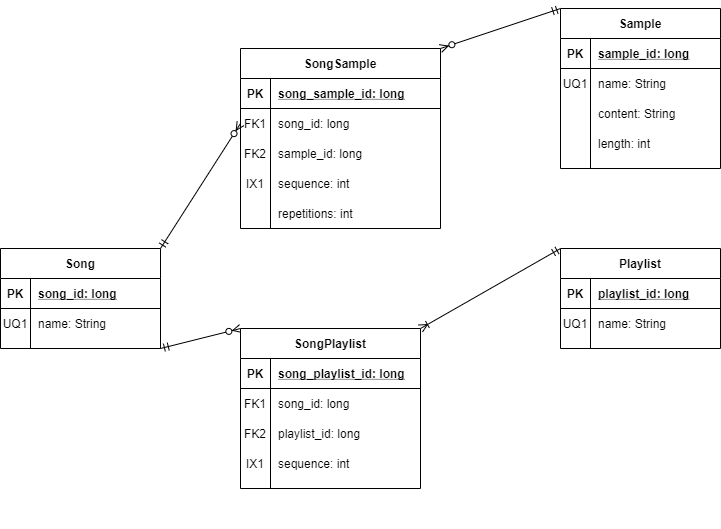

The diagram above was exported from draw.io. Its source (the exported page's mxGraphModel, read from the mxfile embedded in the PNG):
<mxGraphModel dx="1038" dy="531" grid="1" gridSize="10" guides="1" tooltips="1" connect="1" arrows="1" fold="1" page="1" pageScale="1" pageWidth="827" pageHeight="1169" math="0" shadow="0">
  <root>
    <mxCell id="WIyWlLk6GJQsqaUBKTNV-0" />
    <mxCell id="WIyWlLk6GJQsqaUBKTNV-1" parent="WIyWlLk6GJQsqaUBKTNV-0" />
    <mxCell id="2uIhIPU59x-Is4CSw4BV-49" value="" style="shape=partialRectangle;collapsible=0;dropTarget=0;pointerEvents=0;fillColor=none;top=0;left=0;bottom=0;right=0;points=[[0,0.5],[1,0.5]];portConstraint=eastwest;" vertex="1" parent="WIyWlLk6GJQsqaUBKTNV-1">
      <mxGeometry x="40" y="530" width="200" height="30" as="geometry" />
    </mxCell>
    <mxCell id="2uIhIPU59x-Is4CSw4BV-50" value="" style="shape=partialRectangle;connectable=0;fillColor=none;top=0;left=0;bottom=0;right=0;editable=1;overflow=hidden;" vertex="1" parent="2uIhIPU59x-Is4CSw4BV-49">
      <mxGeometry width="30" height="30" as="geometry" />
    </mxCell>
    <mxCell id="2uIhIPU59x-Is4CSw4BV-51" value="" style="shape=partialRectangle;connectable=0;fillColor=none;top=0;left=0;bottom=0;right=0;align=left;spacingLeft=6;overflow=hidden;" vertex="1" parent="2uIhIPU59x-Is4CSw4BV-49">
      <mxGeometry x="30" width="170" height="30" as="geometry" />
    </mxCell>
    <mxCell id="2uIhIPU59x-Is4CSw4BV-92" value="" style="shape=partialRectangle;collapsible=0;dropTarget=0;pointerEvents=0;fillColor=none;top=0;left=0;bottom=0;right=0;points=[[0,0.5],[1,0.5]];portConstraint=eastwest;" vertex="1" parent="WIyWlLk6GJQsqaUBKTNV-1">
      <mxGeometry x="280" y="230" width="180" height="30" as="geometry" />
    </mxCell>
    <mxCell id="2uIhIPU59x-Is4CSw4BV-93" value="" style="shape=partialRectangle;connectable=0;fillColor=none;top=0;left=0;bottom=0;right=0;editable=1;overflow=hidden;" vertex="1" parent="2uIhIPU59x-Is4CSw4BV-92">
      <mxGeometry width="30" height="30" as="geometry" />
    </mxCell>
    <mxCell id="2uIhIPU59x-Is4CSw4BV-94" value="repetitions: int" style="shape=partialRectangle;connectable=0;fillColor=none;top=0;left=0;bottom=0;right=0;align=left;spacingLeft=6;overflow=hidden;" vertex="1" parent="2uIhIPU59x-Is4CSw4BV-92">
      <mxGeometry x="30" width="150" height="30" as="geometry" />
    </mxCell>
    <mxCell id="2uIhIPU59x-Is4CSw4BV-95" value="" style="fontSize=12;html=1;endArrow=ERzeroToMany;endFill=1;exitX=1;exitY=0;exitDx=0;exitDy=0;entryX=0;entryY=0.5;entryDx=0;entryDy=0;startArrow=ERmandOne;startFill=0;" edge="1" parent="WIyWlLk6GJQsqaUBKTNV-1" source="2uIhIPU59x-Is4CSw4BV-19" target="2uIhIPU59x-Is4CSw4BV-83">
      <mxGeometry width="100" height="100" relative="1" as="geometry">
        <mxPoint x="180" y="280" as="sourcePoint" />
        <mxPoint x="340" y="200" as="targetPoint" />
      </mxGeometry>
    </mxCell>
    <mxCell id="2uIhIPU59x-Is4CSw4BV-96" value="" style="fontSize=12;html=1;endArrow=ERmandOne;endFill=0;entryX=0;entryY=0;entryDx=0;entryDy=0;exitX=1;exitY=0;exitDx=0;exitDy=0;startArrow=ERzeroToMany;startFill=1;" edge="1" parent="WIyWlLk6GJQsqaUBKTNV-1" source="2uIhIPU59x-Is4CSw4BV-79" target="yMd8YVYZ49eJrcG7RLla-13">
      <mxGeometry width="100" height="100" relative="1" as="geometry">
        <mxPoint x="450" y="160" as="sourcePoint" />
        <mxPoint x="550" y="60" as="targetPoint" />
      </mxGeometry>
    </mxCell>
    <mxCell id="2uIhIPU59x-Is4CSw4BV-110" value="" style="fontSize=12;html=1;endArrow=ERzeroToMany;startArrow=ERmandOne;exitX=1;exitY=1;exitDx=0;exitDy=0;entryX=0;entryY=0;entryDx=0;entryDy=0;endFill=1;" edge="1" parent="WIyWlLk6GJQsqaUBKTNV-1" source="2uIhIPU59x-Is4CSw4BV-19" target="2uIhIPU59x-Is4CSw4BV-97">
      <mxGeometry width="100" height="100" relative="1" as="geometry">
        <mxPoint x="180" y="500" as="sourcePoint" />
        <mxPoint x="280" y="400" as="targetPoint" />
      </mxGeometry>
    </mxCell>
    <mxCell id="2uIhIPU59x-Is4CSw4BV-111" value="" style="fontSize=12;html=1;endArrow=ERoneToMany;startArrow=ERmandOne;entryX=1;entryY=0;entryDx=0;entryDy=0;endFill=0;exitX=0;exitY=0;exitDx=0;exitDy=0;" edge="1" parent="WIyWlLk6GJQsqaUBKTNV-1" source="2uIhIPU59x-Is4CSw4BV-112" target="2uIhIPU59x-Is4CSw4BV-97">
      <mxGeometry width="100" height="100" relative="1" as="geometry">
        <mxPoint x="600" y="320" as="sourcePoint" />
        <mxPoint x="700" y="510" as="targetPoint" />
      </mxGeometry>
    </mxCell>
    <mxCell id="2uIhIPU59x-Is4CSw4BV-79" value="SongSample" style="shape=table;startSize=30;container=1;collapsible=1;childLayout=tableLayout;fixedRows=1;rowLines=0;fontStyle=1;align=center;resizeLast=1;" vertex="1" parent="WIyWlLk6GJQsqaUBKTNV-1">
      <mxGeometry x="280" y="80" width="200" height="180" as="geometry" />
    </mxCell>
    <mxCell id="2uIhIPU59x-Is4CSw4BV-80" value="" style="shape=partialRectangle;collapsible=0;dropTarget=0;pointerEvents=0;fillColor=none;top=0;left=0;bottom=1;right=0;points=[[0,0.5],[1,0.5]];portConstraint=eastwest;" vertex="1" parent="2uIhIPU59x-Is4CSw4BV-79">
      <mxGeometry y="30" width="200" height="30" as="geometry" />
    </mxCell>
    <mxCell id="2uIhIPU59x-Is4CSw4BV-81" value="PK" style="shape=partialRectangle;connectable=0;fillColor=none;top=0;left=0;bottom=0;right=0;fontStyle=1;overflow=hidden;" vertex="1" parent="2uIhIPU59x-Is4CSw4BV-80">
      <mxGeometry width="30" height="30" as="geometry" />
    </mxCell>
    <mxCell id="2uIhIPU59x-Is4CSw4BV-82" value="song_sample_id: long" style="shape=partialRectangle;connectable=0;fillColor=none;top=0;left=0;bottom=0;right=0;align=left;spacingLeft=6;fontStyle=5;overflow=hidden;" vertex="1" parent="2uIhIPU59x-Is4CSw4BV-80">
      <mxGeometry x="30" width="170" height="30" as="geometry" />
    </mxCell>
    <mxCell id="2uIhIPU59x-Is4CSw4BV-83" value="" style="shape=partialRectangle;collapsible=0;dropTarget=0;pointerEvents=0;fillColor=none;top=0;left=0;bottom=0;right=0;points=[[0,0.5],[1,0.5]];portConstraint=eastwest;" vertex="1" parent="2uIhIPU59x-Is4CSw4BV-79">
      <mxGeometry y="60" width="200" height="30" as="geometry" />
    </mxCell>
    <mxCell id="2uIhIPU59x-Is4CSw4BV-84" value="FK1" style="shape=partialRectangle;connectable=0;fillColor=none;top=0;left=0;bottom=0;right=0;editable=1;overflow=hidden;" vertex="1" parent="2uIhIPU59x-Is4CSw4BV-83">
      <mxGeometry width="30" height="30" as="geometry" />
    </mxCell>
    <mxCell id="2uIhIPU59x-Is4CSw4BV-85" value="song_id: long" style="shape=partialRectangle;connectable=0;fillColor=none;top=0;left=0;bottom=0;right=0;align=left;spacingLeft=6;overflow=hidden;" vertex="1" parent="2uIhIPU59x-Is4CSw4BV-83">
      <mxGeometry x="30" width="170" height="30" as="geometry" />
    </mxCell>
    <mxCell id="2uIhIPU59x-Is4CSw4BV-86" value="" style="shape=partialRectangle;collapsible=0;dropTarget=0;pointerEvents=0;fillColor=none;top=0;left=0;bottom=0;right=0;points=[[0,0.5],[1,0.5]];portConstraint=eastwest;" vertex="1" parent="2uIhIPU59x-Is4CSw4BV-79">
      <mxGeometry y="90" width="200" height="30" as="geometry" />
    </mxCell>
    <mxCell id="2uIhIPU59x-Is4CSw4BV-87" value="FK2" style="shape=partialRectangle;connectable=0;fillColor=none;top=0;left=0;bottom=0;right=0;editable=1;overflow=hidden;" vertex="1" parent="2uIhIPU59x-Is4CSw4BV-86">
      <mxGeometry width="30" height="30" as="geometry" />
    </mxCell>
    <mxCell id="2uIhIPU59x-Is4CSw4BV-88" value="sample_id: long" style="shape=partialRectangle;connectable=0;fillColor=none;top=0;left=0;bottom=0;right=0;align=left;spacingLeft=6;overflow=hidden;" vertex="1" parent="2uIhIPU59x-Is4CSw4BV-86">
      <mxGeometry x="30" width="170" height="30" as="geometry" />
    </mxCell>
    <mxCell id="2uIhIPU59x-Is4CSw4BV-89" value="" style="shape=partialRectangle;collapsible=0;dropTarget=0;pointerEvents=0;fillColor=none;top=0;left=0;bottom=0;right=0;points=[[0,0.5],[1,0.5]];portConstraint=eastwest;" vertex="1" parent="2uIhIPU59x-Is4CSw4BV-79">
      <mxGeometry y="120" width="200" height="30" as="geometry" />
    </mxCell>
    <mxCell id="2uIhIPU59x-Is4CSw4BV-90" value="IX1" style="shape=partialRectangle;connectable=0;fillColor=none;top=0;left=0;bottom=0;right=0;editable=1;overflow=hidden;" vertex="1" parent="2uIhIPU59x-Is4CSw4BV-89">
      <mxGeometry width="30" height="30" as="geometry" />
    </mxCell>
    <mxCell id="2uIhIPU59x-Is4CSw4BV-91" value="sequence: int" style="shape=partialRectangle;connectable=0;fillColor=none;top=0;left=0;bottom=0;right=0;align=left;spacingLeft=6;overflow=hidden;" vertex="1" parent="2uIhIPU59x-Is4CSw4BV-89">
      <mxGeometry x="30" width="170" height="30" as="geometry" />
    </mxCell>
    <mxCell id="yMd8YVYZ49eJrcG7RLla-13" value="Sample" style="shape=table;startSize=30;container=1;collapsible=1;childLayout=tableLayout;fixedRows=1;rowLines=0;fontStyle=1;align=center;resizeLast=1;" parent="WIyWlLk6GJQsqaUBKTNV-1" vertex="1">
      <mxGeometry x="600" y="40" width="160" height="160" as="geometry" />
    </mxCell>
    <mxCell id="yMd8YVYZ49eJrcG7RLla-14" value="" style="shape=partialRectangle;collapsible=0;dropTarget=0;pointerEvents=0;fillColor=none;top=0;left=0;bottom=1;right=0;points=[[0,0.5],[1,0.5]];portConstraint=eastwest;" parent="yMd8YVYZ49eJrcG7RLla-13" vertex="1">
      <mxGeometry y="30" width="160" height="30" as="geometry" />
    </mxCell>
    <mxCell id="yMd8YVYZ49eJrcG7RLla-15" value="PK" style="shape=partialRectangle;connectable=0;fillColor=none;top=0;left=0;bottom=0;right=0;fontStyle=1;overflow=hidden;" parent="yMd8YVYZ49eJrcG7RLla-14" vertex="1">
      <mxGeometry width="30" height="30" as="geometry" />
    </mxCell>
    <mxCell id="yMd8YVYZ49eJrcG7RLla-16" value="sample_id: long" style="shape=partialRectangle;connectable=0;fillColor=none;top=0;left=0;bottom=0;right=0;align=left;spacingLeft=6;fontStyle=5;overflow=hidden;" parent="yMd8YVYZ49eJrcG7RLla-14" vertex="1">
      <mxGeometry x="30" width="130" height="30" as="geometry" />
    </mxCell>
    <mxCell id="yMd8YVYZ49eJrcG7RLla-17" value="" style="shape=partialRectangle;collapsible=0;dropTarget=0;pointerEvents=0;fillColor=none;top=0;left=0;bottom=0;right=0;points=[[0,0.5],[1,0.5]];portConstraint=eastwest;" parent="yMd8YVYZ49eJrcG7RLla-13" vertex="1">
      <mxGeometry y="60" width="160" height="30" as="geometry" />
    </mxCell>
    <mxCell id="yMd8YVYZ49eJrcG7RLla-18" value="UQ1" style="shape=partialRectangle;connectable=0;fillColor=none;top=0;left=0;bottom=0;right=0;editable=1;overflow=hidden;" parent="yMd8YVYZ49eJrcG7RLla-17" vertex="1">
      <mxGeometry width="30" height="30" as="geometry" />
    </mxCell>
    <mxCell id="yMd8YVYZ49eJrcG7RLla-19" value="name: String" style="shape=partialRectangle;connectable=0;fillColor=none;top=0;left=0;bottom=0;right=0;align=left;spacingLeft=6;overflow=hidden;" parent="yMd8YVYZ49eJrcG7RLla-17" vertex="1">
      <mxGeometry x="30" width="130" height="30" as="geometry" />
    </mxCell>
    <mxCell id="yMd8YVYZ49eJrcG7RLla-20" value="" style="shape=partialRectangle;collapsible=0;dropTarget=0;pointerEvents=0;fillColor=none;top=0;left=0;bottom=0;right=0;points=[[0,0.5],[1,0.5]];portConstraint=eastwest;" parent="yMd8YVYZ49eJrcG7RLla-13" vertex="1">
      <mxGeometry y="90" width="160" height="30" as="geometry" />
    </mxCell>
    <mxCell id="yMd8YVYZ49eJrcG7RLla-21" value="" style="shape=partialRectangle;connectable=0;fillColor=none;top=0;left=0;bottom=0;right=0;editable=1;overflow=hidden;" parent="yMd8YVYZ49eJrcG7RLla-20" vertex="1">
      <mxGeometry width="30" height="30" as="geometry" />
    </mxCell>
    <mxCell id="yMd8YVYZ49eJrcG7RLla-22" value="content: String" style="shape=partialRectangle;connectable=0;fillColor=none;top=0;left=0;bottom=0;right=0;align=left;spacingLeft=6;overflow=hidden;" parent="yMd8YVYZ49eJrcG7RLla-20" vertex="1">
      <mxGeometry x="30" width="130" height="30" as="geometry" />
    </mxCell>
    <mxCell id="yMd8YVYZ49eJrcG7RLla-23" value="" style="shape=partialRectangle;collapsible=0;dropTarget=0;pointerEvents=0;fillColor=none;top=0;left=0;bottom=0;right=0;points=[[0,0.5],[1,0.5]];portConstraint=eastwest;" parent="yMd8YVYZ49eJrcG7RLla-13" vertex="1">
      <mxGeometry y="120" width="160" height="30" as="geometry" />
    </mxCell>
    <mxCell id="yMd8YVYZ49eJrcG7RLla-24" value="" style="shape=partialRectangle;connectable=0;fillColor=none;top=0;left=0;bottom=0;right=0;editable=1;overflow=hidden;" parent="yMd8YVYZ49eJrcG7RLla-23" vertex="1">
      <mxGeometry width="30" height="30" as="geometry" />
    </mxCell>
    <mxCell id="yMd8YVYZ49eJrcG7RLla-25" value="length: int" style="shape=partialRectangle;connectable=0;fillColor=none;top=0;left=0;bottom=0;right=0;align=left;spacingLeft=6;overflow=hidden;" parent="yMd8YVYZ49eJrcG7RLla-23" vertex="1">
      <mxGeometry x="30" width="130" height="30" as="geometry" />
    </mxCell>
    <mxCell id="2uIhIPU59x-Is4CSw4BV-19" value="Song" style="shape=table;startSize=30;container=1;collapsible=1;childLayout=tableLayout;fixedRows=1;rowLines=0;fontStyle=1;align=center;resizeLast=1;" vertex="1" parent="WIyWlLk6GJQsqaUBKTNV-1">
      <mxGeometry x="40" y="280" width="160" height="100" as="geometry" />
    </mxCell>
    <mxCell id="2uIhIPU59x-Is4CSw4BV-20" value="" style="shape=partialRectangle;collapsible=0;dropTarget=0;pointerEvents=0;fillColor=none;top=0;left=0;bottom=1;right=0;points=[[0,0.5],[1,0.5]];portConstraint=eastwest;" vertex="1" parent="2uIhIPU59x-Is4CSw4BV-19">
      <mxGeometry y="30" width="160" height="30" as="geometry" />
    </mxCell>
    <mxCell id="2uIhIPU59x-Is4CSw4BV-21" value="PK" style="shape=partialRectangle;connectable=0;fillColor=none;top=0;left=0;bottom=0;right=0;fontStyle=1;overflow=hidden;" vertex="1" parent="2uIhIPU59x-Is4CSw4BV-20">
      <mxGeometry width="30" height="30" as="geometry" />
    </mxCell>
    <mxCell id="2uIhIPU59x-Is4CSw4BV-22" value="song_id: long" style="shape=partialRectangle;connectable=0;fillColor=none;top=0;left=0;bottom=0;right=0;align=left;spacingLeft=6;fontStyle=5;overflow=hidden;" vertex="1" parent="2uIhIPU59x-Is4CSw4BV-20">
      <mxGeometry x="30" width="130" height="30" as="geometry" />
    </mxCell>
    <mxCell id="2uIhIPU59x-Is4CSw4BV-23" value="" style="shape=partialRectangle;collapsible=0;dropTarget=0;pointerEvents=0;fillColor=none;top=0;left=0;bottom=0;right=0;points=[[0,0.5],[1,0.5]];portConstraint=eastwest;" vertex="1" parent="2uIhIPU59x-Is4CSw4BV-19">
      <mxGeometry y="60" width="160" height="30" as="geometry" />
    </mxCell>
    <mxCell id="2uIhIPU59x-Is4CSw4BV-24" value="UQ1" style="shape=partialRectangle;connectable=0;fillColor=none;top=0;left=0;bottom=0;right=0;editable=1;overflow=hidden;" vertex="1" parent="2uIhIPU59x-Is4CSw4BV-23">
      <mxGeometry width="30" height="30" as="geometry" />
    </mxCell>
    <mxCell id="2uIhIPU59x-Is4CSw4BV-25" value="name: String" style="shape=partialRectangle;connectable=0;fillColor=none;top=0;left=0;bottom=0;right=0;align=left;spacingLeft=6;overflow=hidden;" vertex="1" parent="2uIhIPU59x-Is4CSw4BV-23">
      <mxGeometry x="30" width="130" height="30" as="geometry" />
    </mxCell>
    <mxCell id="2uIhIPU59x-Is4CSw4BV-97" value="SongPlaylist" style="shape=table;startSize=30;container=1;collapsible=1;childLayout=tableLayout;fixedRows=1;rowLines=0;fontStyle=1;align=center;resizeLast=1;" vertex="1" parent="WIyWlLk6GJQsqaUBKTNV-1">
      <mxGeometry x="280" y="360" width="180" height="160" as="geometry" />
    </mxCell>
    <mxCell id="2uIhIPU59x-Is4CSw4BV-98" value="" style="shape=partialRectangle;collapsible=0;dropTarget=0;pointerEvents=0;fillColor=none;top=0;left=0;bottom=1;right=0;points=[[0,0.5],[1,0.5]];portConstraint=eastwest;" vertex="1" parent="2uIhIPU59x-Is4CSw4BV-97">
      <mxGeometry y="30" width="180" height="30" as="geometry" />
    </mxCell>
    <mxCell id="2uIhIPU59x-Is4CSw4BV-99" value="PK" style="shape=partialRectangle;connectable=0;fillColor=none;top=0;left=0;bottom=0;right=0;fontStyle=1;overflow=hidden;" vertex="1" parent="2uIhIPU59x-Is4CSw4BV-98">
      <mxGeometry width="30" height="30" as="geometry" />
    </mxCell>
    <mxCell id="2uIhIPU59x-Is4CSw4BV-100" value="song_playlist_id: long" style="shape=partialRectangle;connectable=0;fillColor=none;top=0;left=0;bottom=0;right=0;align=left;spacingLeft=6;fontStyle=5;overflow=hidden;" vertex="1" parent="2uIhIPU59x-Is4CSw4BV-98">
      <mxGeometry x="30" width="150" height="30" as="geometry" />
    </mxCell>
    <mxCell id="2uIhIPU59x-Is4CSw4BV-101" value="" style="shape=partialRectangle;collapsible=0;dropTarget=0;pointerEvents=0;fillColor=none;top=0;left=0;bottom=0;right=0;points=[[0,0.5],[1,0.5]];portConstraint=eastwest;" vertex="1" parent="2uIhIPU59x-Is4CSw4BV-97">
      <mxGeometry y="60" width="180" height="30" as="geometry" />
    </mxCell>
    <mxCell id="2uIhIPU59x-Is4CSw4BV-102" value="FK1" style="shape=partialRectangle;connectable=0;fillColor=none;top=0;left=0;bottom=0;right=0;editable=1;overflow=hidden;" vertex="1" parent="2uIhIPU59x-Is4CSw4BV-101">
      <mxGeometry width="30" height="30" as="geometry" />
    </mxCell>
    <mxCell id="2uIhIPU59x-Is4CSw4BV-103" value="song_id: long" style="shape=partialRectangle;connectable=0;fillColor=none;top=0;left=0;bottom=0;right=0;align=left;spacingLeft=6;overflow=hidden;" vertex="1" parent="2uIhIPU59x-Is4CSw4BV-101">
      <mxGeometry x="30" width="150" height="30" as="geometry" />
    </mxCell>
    <mxCell id="2uIhIPU59x-Is4CSw4BV-104" value="" style="shape=partialRectangle;collapsible=0;dropTarget=0;pointerEvents=0;fillColor=none;top=0;left=0;bottom=0;right=0;points=[[0,0.5],[1,0.5]];portConstraint=eastwest;" vertex="1" parent="2uIhIPU59x-Is4CSw4BV-97">
      <mxGeometry y="90" width="180" height="30" as="geometry" />
    </mxCell>
    <mxCell id="2uIhIPU59x-Is4CSw4BV-105" value="FK2" style="shape=partialRectangle;connectable=0;fillColor=none;top=0;left=0;bottom=0;right=0;editable=1;overflow=hidden;" vertex="1" parent="2uIhIPU59x-Is4CSw4BV-104">
      <mxGeometry width="30" height="30" as="geometry" />
    </mxCell>
    <mxCell id="2uIhIPU59x-Is4CSw4BV-106" value="playlist_id: long" style="shape=partialRectangle;connectable=0;fillColor=none;top=0;left=0;bottom=0;right=0;align=left;spacingLeft=6;overflow=hidden;" vertex="1" parent="2uIhIPU59x-Is4CSw4BV-104">
      <mxGeometry x="30" width="150" height="30" as="geometry" />
    </mxCell>
    <mxCell id="2uIhIPU59x-Is4CSw4BV-107" value="" style="shape=partialRectangle;collapsible=0;dropTarget=0;pointerEvents=0;fillColor=none;top=0;left=0;bottom=0;right=0;points=[[0,0.5],[1,0.5]];portConstraint=eastwest;" vertex="1" parent="2uIhIPU59x-Is4CSw4BV-97">
      <mxGeometry y="120" width="180" height="30" as="geometry" />
    </mxCell>
    <mxCell id="2uIhIPU59x-Is4CSw4BV-108" value="IX1" style="shape=partialRectangle;connectable=0;fillColor=none;top=0;left=0;bottom=0;right=0;editable=1;overflow=hidden;" vertex="1" parent="2uIhIPU59x-Is4CSw4BV-107">
      <mxGeometry width="30" height="30" as="geometry" />
    </mxCell>
    <mxCell id="2uIhIPU59x-Is4CSw4BV-109" value="sequence: int" style="shape=partialRectangle;connectable=0;fillColor=none;top=0;left=0;bottom=0;right=0;align=left;spacingLeft=6;overflow=hidden;" vertex="1" parent="2uIhIPU59x-Is4CSw4BV-107">
      <mxGeometry x="30" width="150" height="30" as="geometry" />
    </mxCell>
    <mxCell id="2uIhIPU59x-Is4CSw4BV-112" value="Playlist" style="shape=table;startSize=30;container=1;collapsible=1;childLayout=tableLayout;fixedRows=1;rowLines=0;fontStyle=1;align=center;resizeLast=1;" vertex="1" parent="WIyWlLk6GJQsqaUBKTNV-1">
      <mxGeometry x="600" y="280" width="160" height="100" as="geometry" />
    </mxCell>
    <mxCell id="2uIhIPU59x-Is4CSw4BV-113" value="" style="shape=partialRectangle;collapsible=0;dropTarget=0;pointerEvents=0;fillColor=none;top=0;left=0;bottom=1;right=0;points=[[0,0.5],[1,0.5]];portConstraint=eastwest;" vertex="1" parent="2uIhIPU59x-Is4CSw4BV-112">
      <mxGeometry y="30" width="160" height="30" as="geometry" />
    </mxCell>
    <mxCell id="2uIhIPU59x-Is4CSw4BV-114" value="PK" style="shape=partialRectangle;connectable=0;fillColor=none;top=0;left=0;bottom=0;right=0;fontStyle=1;overflow=hidden;" vertex="1" parent="2uIhIPU59x-Is4CSw4BV-113">
      <mxGeometry width="30" height="30" as="geometry" />
    </mxCell>
    <mxCell id="2uIhIPU59x-Is4CSw4BV-115" value="playlist_id: long" style="shape=partialRectangle;connectable=0;fillColor=none;top=0;left=0;bottom=0;right=0;align=left;spacingLeft=6;fontStyle=5;overflow=hidden;" vertex="1" parent="2uIhIPU59x-Is4CSw4BV-113">
      <mxGeometry x="30" width="130" height="30" as="geometry" />
    </mxCell>
    <mxCell id="2uIhIPU59x-Is4CSw4BV-116" value="" style="shape=partialRectangle;collapsible=0;dropTarget=0;pointerEvents=0;fillColor=none;top=0;left=0;bottom=0;right=0;points=[[0,0.5],[1,0.5]];portConstraint=eastwest;" vertex="1" parent="2uIhIPU59x-Is4CSw4BV-112">
      <mxGeometry y="60" width="160" height="30" as="geometry" />
    </mxCell>
    <mxCell id="2uIhIPU59x-Is4CSw4BV-117" value="UQ1" style="shape=partialRectangle;connectable=0;fillColor=none;top=0;left=0;bottom=0;right=0;editable=1;overflow=hidden;" vertex="1" parent="2uIhIPU59x-Is4CSw4BV-116">
      <mxGeometry width="30" height="30" as="geometry" />
    </mxCell>
    <mxCell id="2uIhIPU59x-Is4CSw4BV-118" value="name: String" style="shape=partialRectangle;connectable=0;fillColor=none;top=0;left=0;bottom=0;right=0;align=left;spacingLeft=6;overflow=hidden;" vertex="1" parent="2uIhIPU59x-Is4CSw4BV-116">
      <mxGeometry x="30" width="130" height="30" as="geometry" />
    </mxCell>
  </root>
</mxGraphModel>